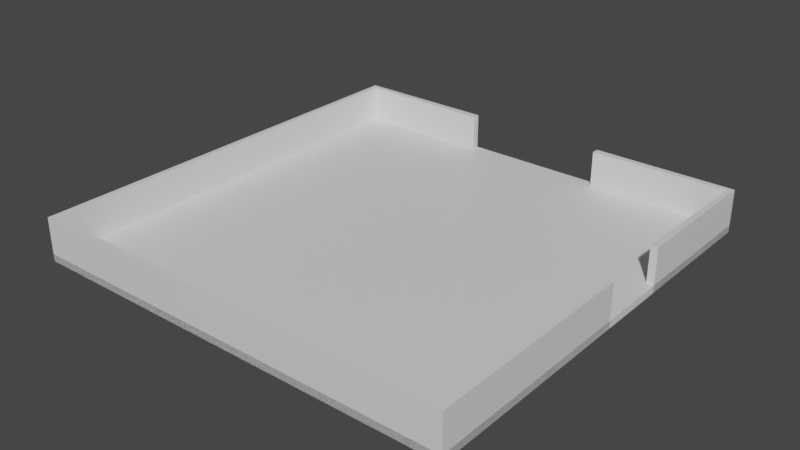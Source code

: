 # Source: HallModel.blend  (saved by Blender 2.83.20; exported with 4.5.12 LTS)
import bpy
from mathutils import Matrix  # noqa: F401  (used for matrix-valued properties, if any)

bpy.ops.wm.read_factory_settings(use_empty=True)
scene = bpy.context.scene
scene.name = 'Scene'

# ---- collections
col_collection = bpy.data.collections.new('Collection'); scene.collection.children.link(col_collection)

# ---- materials (node trees are filled in below, after node groups)
mat_floor = bpy.data.materials.new('Floor')
mat_walls = bpy.data.materials.new('Walls')

# ---- material node trees
mat_floor.use_nodes = True; mat_floor.node_tree.nodes.clear()
_N = mat_floor.node_tree.nodes; _L = mat_floor.node_tree.links
n0 = _N.new('ShaderNodeBsdfPrincipled'); n0.name = 'Principled BSDF'; n0.location = (10, 300)
n0.distribution = 'GGX'
n0.subsurface_method = 'BURLEY'
n0.inputs[3].default_value = 1.45
n0.inputs[27].default_value = (0.0, 0.0, 0.0, 1.0)
n0.inputs[28].default_value = 1.0
n1 = _N.new('ShaderNodeOutputMaterial'); n1.name = 'Material Output'; n1.location = (300, 300)
_L.new(n0.outputs[0], n1.inputs[0])
n1.is_active_output = True
mat_walls.use_nodes = True; mat_walls.node_tree.nodes.clear()
_N = mat_walls.node_tree.nodes; _L = mat_walls.node_tree.links
n0 = _N.new('ShaderNodeBsdfPrincipled'); n0.name = 'Principled BSDF'; n0.location = (10, 300)
n0.distribution = 'GGX'
n0.subsurface_method = 'BURLEY'
n0.inputs[3].default_value = 1.45
n0.inputs[27].default_value = (0.0, 0.0, 0.0, 1.0)
n0.inputs[28].default_value = 1.0
n1 = _N.new('ShaderNodeOutputMaterial'); n1.name = 'Material Output'; n1.location = (300, 300)
_L.new(n0.outputs[0], n1.inputs[0])
n1.is_active_output = True

# ---- world
world_world = bpy.data.worlds.new('World'); scene.world = world_world
world_world.use_nodes = True; world_world.node_tree.nodes.clear()
_N = world_world.node_tree.nodes; _L = world_world.node_tree.links
n0 = _N.new('ShaderNodeOutputWorld'); n0.name = 'World Output'; n0.location = (300, 300)
n1 = _N.new('ShaderNodeBackground'); n1.name = 'Background'; n1.location = (10, 300)
n1.inputs[0].default_value = (0.05088, 0.05088, 0.05088, 1.0)
_L.new(n1.outputs[0], n0.inputs[0])
n0.is_active_output = True
world_world.color = (0.05088, 0.05088, 0.05088)
world_world.use_sun_shadow = False
world_world.sun_shadow_jitter_overblur = 0.0

# ---- meshes
me_hallfloor = bpy.data.meshes.new('HallFloor')
me_hallfloor.from_pydata([(5.5, -5.5, 0.0), (-0.5, 0.5, 0.0), (-0.5, -5.5, 0.0), (5.5, 0.5, 0.0), (5.5, -5.5, -0.1), (-0.5, 0.5, -0.1), (-0.5, -5.5, -0.1), (5.5, 0.5, -0.1)], [], [(3, 1, 2, 0), (5, 7, 4, 6), (5, 6, 2, 1), (6, 4, 0, 2), (4, 7, 3, 0), (7, 5, 1, 3)])
_uv = me_hallfloor.uv_layers.new(name='UVMap')
_uv.uv.foreach_set('vector', [1.0, 1.0, 0.0, 1.0, 0.0, 0.0, 1.0, 0.0, 0.0, 1.0, 1.0, 1.0, 1.0, 0.0, 0.0, 0.0, 0.0, 1.0, 0.0, 0.0, 0.0, 0.0, 0.0, 1.0, 0.0, 0.0, 1.0, 0.0, 1.0, 0.0, 0.0, 0.0, 1.0, 0.0, 1.0, 1.0, 1.0, 1.0, 1.0, 0.0, 1.0, 1.0, 0.0, 1.0, 0.0, 1.0, 1.0, 1.0])
me_hallfloor.materials.append(mat_floor)
me_hallfloor.use_remesh_fix_poles = True
me_hallfloor.use_remesh_preserve_attributes = False
me_hallfloor.use_mirror_vertex_groups = False
me_hallfloor.update()
me_hallwalls = bpy.data.meshes.new('HallWalls')
me_hallwalls.from_pydata([(5.5, -5.5, 0.5), (-0.5, 0.5, 0.5), (-0.5, -2.5, 0.5), (-0.5, -3.5, 0.5), (-0.5, -5.5, 0.5), (1.5, -5.5, 0.5), (3.5, -5.5, 0.5), (5.5, 0.5, 0.5), (5.5, -5.5, -0.1), (-0.5, 0.5, -0.1), (-0.5, -2.5, -0.1), (-0.5, -3.5, -0.1), (-0.5, -5.5, -0.1), (1.5, -5.5, -0.1), (3.5, -5.5, -0.1), (5.5, 0.5, -0.1), (-0.4, -3.5, 0.5), (-0.4293, -5.429, 0.5), (1.5, -5.4, 0.5), (5.429, 0.4293, 0.5), (-0.4293, 0.4293, 0.5), (-0.4, -2.5, 0.5), (3.5, -5.4, 0.5), (5.429, -5.429, 0.5), (-0.4, -3.5, -0.1), (-0.4293, -5.429, -0.1), (1.5, -5.4, -0.1), (5.429, 0.4293, -0.1), (-0.4293, 0.4293, -0.1), (5.429, -5.429, -0.1), (3.5, -5.4, -0.1), (-0.4, -2.5, -0.1)], [], [(5, 4, 12, 13), (9, 1, 7, 15), (9, 10, 2, 1), (15, 7, 0, 8), (8, 0, 6, 14), (12, 4, 3, 11), (18, 26, 25, 17), (28, 27, 19, 20), (28, 20, 21, 31), (27, 29, 23, 19), (29, 30, 22, 23), (25, 24, 16, 17), (13, 12, 25, 26), (3, 4, 17, 16), (14, 6, 22, 30), (9, 15, 27, 28), (4, 5, 18, 17), (5, 13, 26, 18), (15, 8, 29, 27), (7, 1, 20, 19), (2, 10, 31, 21), (8, 14, 30, 29), (1, 2, 21, 20), (10, 9, 28, 31), (6, 0, 23, 22), (0, 7, 19, 23), (11, 3, 16, 24), (12, 11, 24, 25)])
_uv = me_hallwalls.uv_layers.new(name='UVMap')
_uv.uv.foreach_set('vector', [1.0, 0.0, 0.0, 0.0, 0.0, 0.0, 1.0, 0.0, 0.0, 1.0, 0.0, 1.0, 1.0, 1.0, 1.0, 1.0, 0.0, 1.0, 0.0, 0.0, 0.0, 0.0, 0.0, 1.0, 1.0, 1.0, 1.0, 1.0, 1.0, 0.0, 1.0, 0.0, 1.0, 0.0, 1.0, 0.0, 0.0, 0.0, 0.0, 0.0, 0.0, 0.0, 0.0, 0.0, 0.0, 1.0, 0.0, 1.0, 1.0, 0.0, 1.0, 0.0, 0.0, 0.0, 0.0, 0.0, 0.0, 1.0, 1.0, 1.0, 1.0, 1.0, 0.0, 1.0, 0.0, 1.0, 0.0, 1.0, 0.0, 0.0, 0.0, 0.0, 1.0, 1.0, 1.0, 0.0, 1.0, 0.0, 1.0, 1.0, 1.0, 0.0, 0.0, 0.0, 0.0, 0.0, 1.0, 0.0, 0.0, 0.0, 0.0, 1.0, 0.0, 1.0, 0.0, 0.0, 1.0, 0.0, 0.0, 0.0, 0.0, 0.0, 1.0, 0.0, 0.0, 1.0, 0.0, 0.0, 0.0, 0.0, 0.0, 1.0, 0.0, 0.0, 0.0, 0.0, 0.0, 0.0, 0.0, 0.0, 0.0, 1.0, 1.0, 1.0, 1.0, 1.0, 0.0, 1.0, 0.0, 0.0, 1.0, 0.0, 1.0, 0.0, 0.0, 0.0, 1.0, 0.0, 1.0, 0.0, 1.0, 0.0, 1.0, 0.0, 1.0, 1.0, 1.0, 0.0, 1.0, 0.0, 1.0, 1.0, 1.0, 1.0, 0.0, 1.0, 0.0, 1.0, 1.0, 1.0, 0.0, 0.0, 0.0, 0.0, 0.0, 0.0, 0.0, 0.0, 1.0, 0.0, 0.0, 0.0, 0.0, 0.0, 1.0, 0.0, 0.0, 1.0, 0.0, 0.0, 0.0, 0.0, 0.0, 1.0, 0.0, 0.0, 0.0, 1.0, 0.0, 1.0, 0.0, 0.0, 0.0, 0.0, 1.0, 0.0, 1.0, 0.0, 0.0, 0.0, 1.0, 0.0, 1.0, 1.0, 1.0, 1.0, 1.0, 0.0, 0.0, 1.0, 0.0, 1.0, 0.0, 1.0, 0.0, 1.0, 0.0, 0.0, 0.0, 1.0, 0.0, 1.0, 0.0, 0.0])
me_hallwalls.materials.append(mat_walls)
me_hallwalls.use_remesh_fix_poles = True
me_hallwalls.use_remesh_preserve_attributes = False
me_hallwalls.use_mirror_vertex_groups = False
me_hallwalls.update()

# ---- objects
ob_hallfloor = bpy.data.objects.new('HallFloor', me_hallfloor)
ob_hallwalls = bpy.data.objects.new('HallWalls', me_hallwalls)

# ---- transforms, parenting, visibility, modifiers, constraints
ob_hallfloor.location = (0.0, 0.0, 0.0)
ob_hallfloor.rotation_euler = (0.0, -0.0, 3.142)
ob_hallfloor.lineart.crease_threshold = 0.0
ob_hallwalls.location = (0.0, 0.0, 0.0)
ob_hallwalls.rotation_euler = (0.0, -0.0, 3.142)
ob_hallwalls.lineart.crease_threshold = 0.0

# ---- collection membership
col_collection.objects.link(ob_hallfloor)
col_collection.objects.link(ob_hallwalls)

# ---- scene / render settings (as saved in the file)
scene.frame_start = 1; scene.frame_end = 250; scene.frame_set(112)
scene.render.engine = 'CYCLES'
scene.cycles.use_denoising = False
scene.cycles.samples = 128
scene.cycles.sampling_pattern = 'TABULATED_SOBOL'
scene.cycles.use_light_tree = False
scene.view_settings.view_transform = 'Filmic'
bpy.context.view_layer.update()

# ---- added for rendering (the .blend has no active camera and no usable light): camera, sun
cam_auto = bpy.data.cameras.new('AutoCamera')
cam_auto.lens = 50.0
cam_auto.sensor_width = 36.0
cam_auto.clip_end = 1000.0
ob_auto_camera = bpy.data.objects.new('AutoCamera', cam_auto)
scene.collection.objects.link(ob_auto_camera)
ob_auto_camera.location = (5.37041, -6.94448, 6.49633)
ob_auto_camera.rotation_euler = (1.09748, -7.21219e-08, 0.694738)
scene.camera = ob_auto_camera
light_auto_sun = bpy.data.lights.new('AutoSun', 'SUN')
light_auto_sun.energy = 3.0
light_auto_sun.angle = 0.0523599
ob_auto_sun = bpy.data.objects.new('AutoSun', light_auto_sun)
scene.collection.objects.link(ob_auto_sun)
ob_auto_sun.rotation_euler = (0.872665, 0.174533, 0.523599)
bpy.context.view_layer.update()
